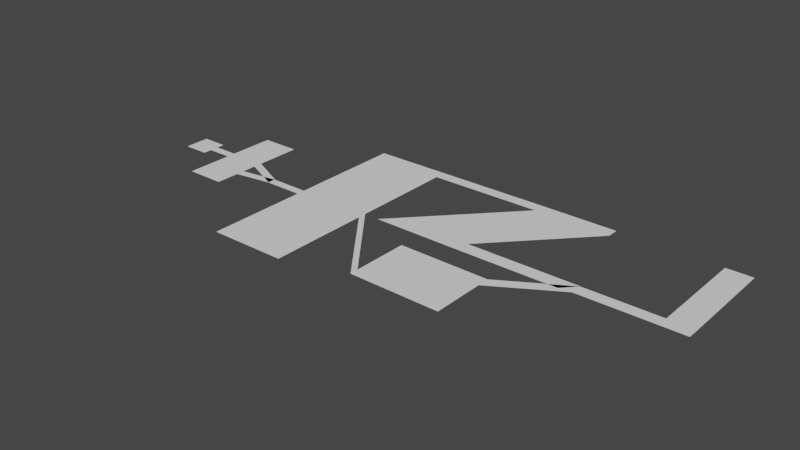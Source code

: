 # Source: Level_1.blend  (saved by Blender 3.2.14; exported with 4.5.12 LTS)
import bpy
from mathutils import Matrix  # noqa: F401  (used for matrix-valued properties, if any)

bpy.ops.wm.read_factory_settings(use_empty=True)
scene = bpy.context.scene
scene.name = 'Scene'

# ---- collections
col_collection = bpy.data.collections.new('Collection'); scene.collection.children.link(col_collection)

# ---- world
world_world = bpy.data.worlds.new('World'); scene.world = world_world
world_world.use_nodes = True; world_world.node_tree.nodes.clear()
_N = world_world.node_tree.nodes; _L = world_world.node_tree.links
n0 = _N.new('ShaderNodeOutputWorld'); n0.name = 'World Output'; n0.location = (300, 300)
n1 = _N.new('ShaderNodeBackground'); n1.name = 'Background'; n1.location = (10, 300)
n1.inputs[0].default_value = (0.05088, 0.05088, 0.05088, 1.0)
_L.new(n1.outputs[0], n0.inputs[0])
n0.is_active_output = True
world_world.color = (0.05088, 0.05088, 0.05088)
world_world.use_sun_shadow = False
world_world.sun_shadow_jitter_overblur = 0.0

# ---- meshes
me_plano = bpy.data.meshes.new('Plano')
me_plano.from_pydata([(-1.0, -1.0, 0.0), (1.0, -1.0, 0.0), (-1.0, 1.0, 0.0), (1.0, 1.0, 0.0), (1.0, -1.0, 0.0), (1.0, 1.0, 0.0), (-1.0, 0.3636, 0.0), (1.0, 0.3636, 0.0), (1.0, 0.3636, 0.0), (-1.0, -0.3068, 0.0), (1.0, -0.3068, 0.0), (1.0, -0.3068, 0.0), (2.996, 0.3636, 0.0), (2.996, -0.3068, 0.0), (6.013, 0.3636, 0.0), (6.013, -0.3068, 0.0), (2.996, 4.004, 0.0), (6.013, 4.004, 0.0), (2.996, -3.993, 0.0), (6.013, -3.993, 0.0), (2.996, -1.48, 0.0), (6.013, -1.48, 0.0), (2.996, -2.122, 0.0), (6.013, -2.122, 0.0), (8.947, -0.9909, 0.0), (8.947, -1.661, 0.0), (8.947, -1.028, 0.0), (8.947, -1.67, 0.0), (12.02, -1.028, 0.0), (12.02, -1.67, 0.0), (18.01, -0.9998, 0.0), (18.01, -1.642, 0.0), (12.05, 8.03, 0.0), (18.03, 8.059, 0.0), (12.0, -9.572, 0.0), (17.98, -9.544, 0.0), (22.94, -7.349, 0.0), (22.94, -7.991, 0.0), (30.06, -7.406, 0.0), (30.06, -8.048, 0.0), (22.97, -2.947, 0.0), (30.08, -3.003, 0.0), (30.08, -3.935, 0.0), (22.97, -3.878, 0.0), (18.03, 7.153, 0.0), (12.05, 7.125, 0.0), (26.95, 8.087, 0.0), (26.95, 7.181, 0.0), (32.96, 8.059, 0.0), (32.96, 7.153, 0.0), (19.24, -1.031, 0.0), (25.26, -1.059, 0.0), (20.25, 0.03984, 0.0), (26.26, 0.01162, 0.0), (34.09, -1.059, 0.0), (35.09, 0.01162, 0.0), (35.05, -0.01214, 0.0), (35.04, -0.9434, 0.0), (41.0, 0.01608, 0.0), (41.0, -0.9152, 0.0), (43.01, 0.01608, 0.0), (43.0, -0.9152, 0.0), (40.98, 8.002, 0.0), (42.98, 8.002, 0.0), (-1.0, 1.0, 0.0), (1.0, 1.0, 0.0), (-1.0, -1.0, 0.0), (1.0, -1.0, 0.0)], [(2, 64), (5, 65), (0, 66), (4, 67)], [(6, 7, 3, 2), (10, 1, 4, 11), (3, 7, 8, 5), (9, 10, 7, 6), (0, 1, 10, 9), (7, 10, 11, 8), (8, 11, 13, 12), (12, 13, 15, 14), (12, 14, 17, 16), (23, 22, 18, 19), (15, 13, 20, 21), (21, 20, 22, 23), (14, 15, 25, 24), (21, 23, 27, 26), (26, 27, 29, 28), (28, 29, 31, 30), (45, 44, 33, 32), (31, 29, 34, 35), (30, 31, 37, 36), (36, 37, 39, 38), (43, 42, 41, 40), (36, 38, 42, 43), (28, 30, 44, 45), (33, 44, 47, 46), (46, 47, 49, 48), (53, 52, 50, 51), (49, 47, 52, 53), (53, 51, 54, 55), (41, 42, 57, 56), (56, 57, 59, 58), (58, 59, 61, 60), (58, 60, 63, 62)])
_uv = me_plano.uv_layers.new(name='MapaUV')
_uv.uv.foreach_set('vector', [0.0, 0.6818, 1.0, 0.6818, 1.0, 1.0, 0.0, 1.0, 1.0, 0.3466, 1.0, 0.0, 1.0, 0.0, 1.0, 0.3466, 1.0, 1.0, 1.0, 0.6818, 1.0, 0.6818, 1.0, 1.0, 0.0, 0.3466, 1.0, 0.3466, 1.0, 0.6818, 0.0, 0.6818, 0.0, 0.0, 1.0, 0.0, 1.0, 0.3466, 0.0, 0.3466, 1.0, 0.6818, 1.0, 0.3466, 1.0, 0.3466, 1.0, 0.6818, 1.0, 0.6818, 1.0, 0.3466, 1.0, 0.3466, 1.0, 0.6818, 1.0, 0.6818, 1.0, 0.3466, 1.0, 0.3466, 1.0, 0.6818, 1.0, 0.6818, 1.0, 0.6818, 1.0, 0.6818, 1.0, 0.6818, 1.0, 0.3466, 1.0, 0.3466, 1.0, 0.3466, 1.0, 0.3466, 1.0, 0.3466, 1.0, 0.3466, 1.0, 0.3466, 1.0, 0.3466, 1.0, 0.3466, 1.0, 0.3466, 1.0, 0.3466, 1.0, 0.3466, 1.0, 0.6818, 1.0, 0.3466, 1.0, 0.3466, 1.0, 0.6818, 1.0, 0.3466, 1.0, 0.3466, 1.0, 0.3466, 1.0, 0.3466, 1.0, 0.3466, 1.0, 0.3466, 1.0, 0.3466, 1.0, 0.3466, 1.0, 0.3466, 1.0, 0.3466, 1.0, 0.3466, 1.0, 0.3466, 1.0, 0.3466, 1.0, 0.3466, 1.0, 0.3466, 1.0, 0.3466, 1.0, 0.3466, 1.0, 0.3466, 1.0, 0.3466, 1.0, 0.3466, 1.0, 0.3466, 1.0, 0.3466, 1.0, 0.3466, 1.0, 0.3466, 1.0, 0.3466, 1.0, 0.3466, 1.0, 0.3466, 1.0, 0.3466, 1.0, 0.3466, 1.0, 0.3466, 1.0, 0.3466, 1.0, 0.3466, 1.0, 0.3466, 1.0, 0.3466, 1.0, 0.3466, 1.0, 0.3466, 1.0, 0.3466, 1.0, 0.3466, 1.0, 0.3466, 1.0, 0.3466, 1.0, 0.3466, 1.0, 0.3466, 1.0, 0.3466, 1.0, 0.3466, 1.0, 0.3466, 1.0, 0.3466, 1.0, 0.3466, 1.0, 0.3466, 1.0, 0.3466, 1.0, 0.3466, 1.0, 0.3466, 1.0, 0.3466, 1.0, 0.3466, 1.0, 0.3466, 1.0, 0.3466, 1.0, 0.3466, 1.0, 0.3466, 1.0, 0.3466, 1.0, 0.3466, 1.0, 0.3466, 1.0, 0.3466, 1.0, 0.3466, 1.0, 0.3466, 1.0, 0.3466, 1.0, 0.3466, 1.0, 0.3466, 1.0, 0.3466, 1.0, 0.3466, 1.0, 0.3466, 1.0, 0.3466, 1.0, 0.3466, 1.0, 0.3466, 1.0, 0.3466, 1.0, 0.3466, 1.0, 0.3466, 1.0, 0.3466])
me_plano.update()

# ---- objects
ob_plano = bpy.data.objects.new('Plano', me_plano)

# ---- transforms, parenting, visibility, modifiers, constraints
ob_plano.location = (0.0, 0.0, 0.0)

# ---- collection membership
col_collection.objects.link(ob_plano)

# ---- scene / render settings (as saved in the file)
scene.frame_start = 1; scene.frame_end = 250; scene.frame_set(1)
scene.render.engine = 'BLENDER_EEVEE_NEXT'
scene.cycles.sampling_pattern = 'TABULATED_SOBOL'
scene.cycles.use_light_tree = False
scene.view_settings.view_transform = 'Filmic'
bpy.context.view_layer.update()

# ---- added for rendering (the .blend has no active camera and no usable light): camera, sun
cam_auto = bpy.data.cameras.new('AutoCamera')
cam_auto.lens = 50.0
cam_auto.sensor_width = 36.0
cam_auto.clip_end = 1000.0
ob_auto_camera = bpy.data.objects.new('AutoCamera', cam_auto)
scene.collection.objects.link(ob_auto_camera)
ob_auto_camera.location = (64.8777, -53.3906, 35.0988)
ob_auto_camera.rotation_euler = (1.09748, -7.21219e-08, 0.694738)
scene.camera = ob_auto_camera
light_auto_sun = bpy.data.lights.new('AutoSun', 'SUN')
light_auto_sun.energy = 3.0
light_auto_sun.angle = 0.0523599
ob_auto_sun = bpy.data.objects.new('AutoSun', light_auto_sun)
scene.collection.objects.link(ob_auto_sun)
ob_auto_sun.rotation_euler = (0.872665, 0.174533, 0.523599)
bpy.context.view_layer.update()
